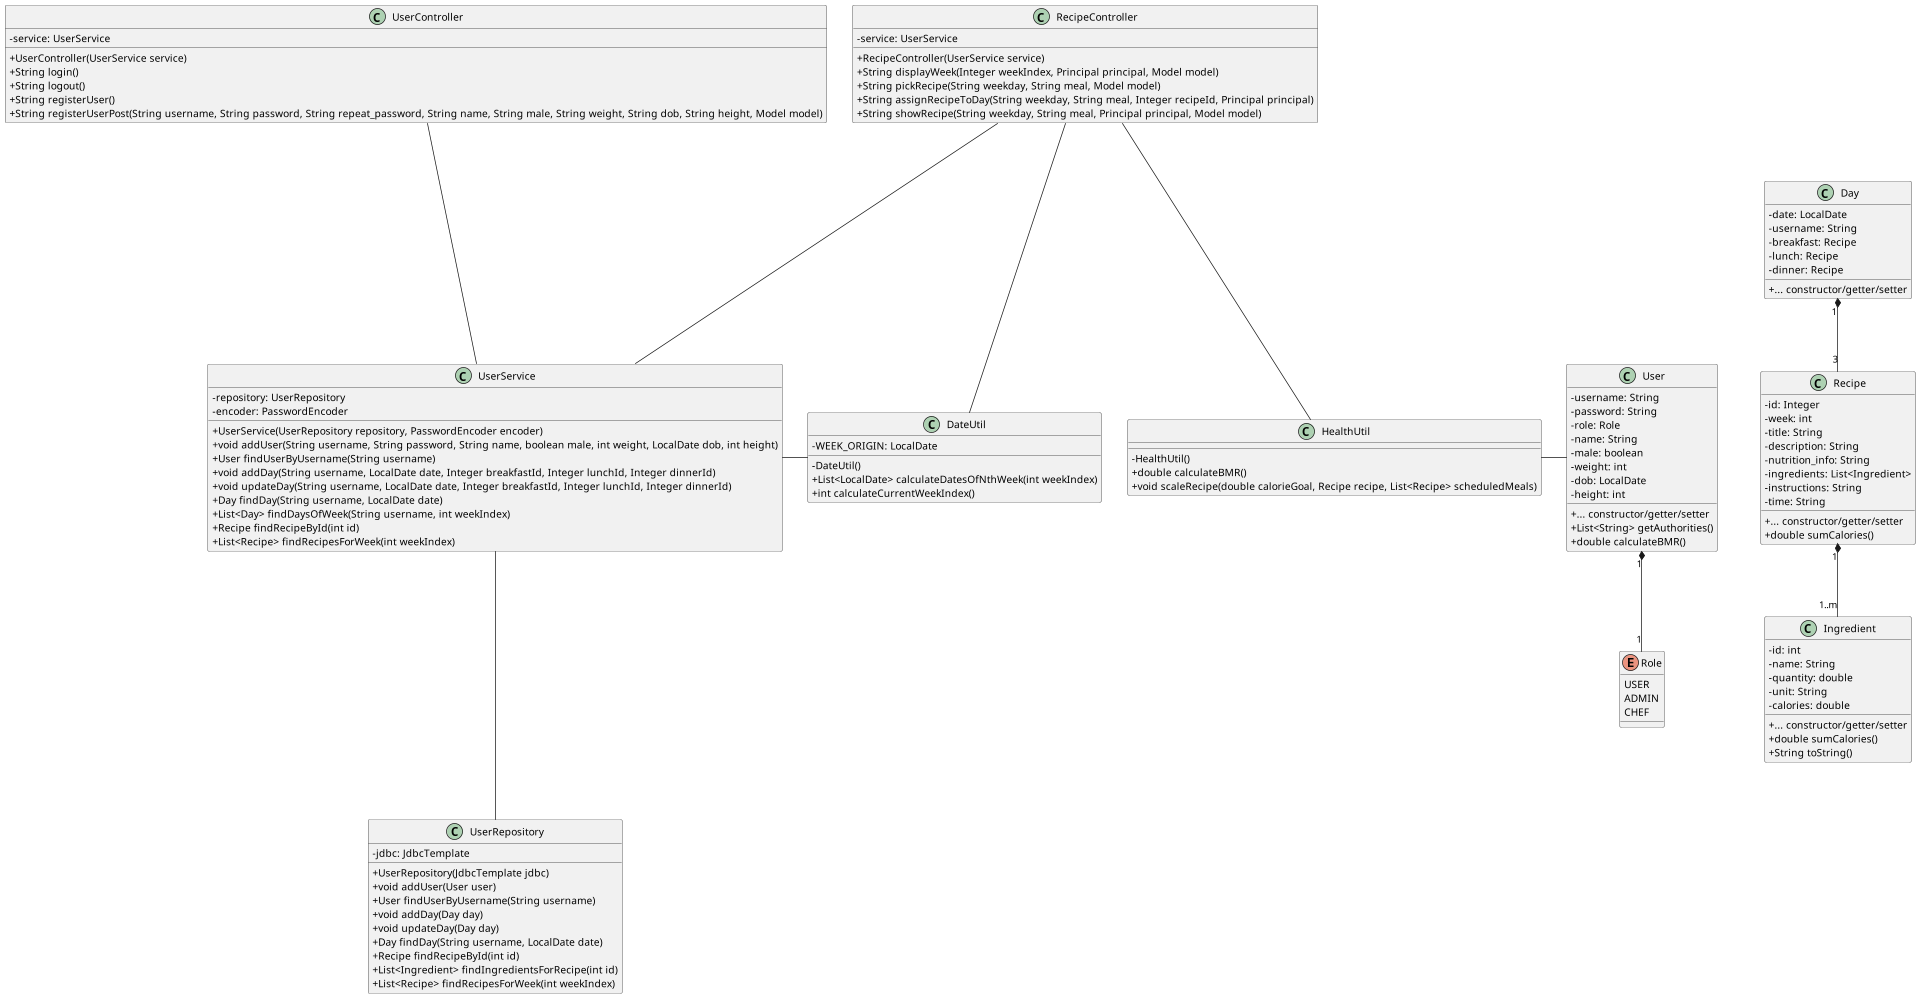

The diagram above was rendered by PlantUML. Its source (embedded in the PNG):
@startuml
scale 1920*1080
skinparam classAttributeIconSize 0
enum Role {
	USER
	ADMIN
	CHEF
}
class User {
	- username: String
	- password: String
	- role: Role
	- name: String
	- male: boolean
	- weight: int
	- dob: LocalDate
	- height: int
	{method} + ... constructor/getter/setter
	+ List<String> getAuthorities()
	+ double calculateBMR()
}
class Day {
	- date: LocalDate
	- username: String
	- breakfast: Recipe
	- lunch: Recipe
	- dinner: Recipe
	{method} + ... constructor/getter/setter
}
class Recipe {
	- id: Integer
	- week: int
	- title: String
	- description: String
	- nutrition_info: String
	- ingredients: List<Ingredient>
	- instructions: String
	- time: String
	{method} + ... constructor/getter/setter
	+ double sumCalories()
}
class Ingredient {
	- id: int
	- name: String
	- quantity: double
	- unit: String
	- calories: double
	{method} + ... constructor/getter/setter
	+ double sumCalories()
	+ String toString()
}
class UserController {
	- service: UserService
	+ UserController(UserService service)
	+ String login()
	+ String logout()
	+ String registerUser()
	+ String registerUserPost(String username, String password, String repeat_password, String name, String male, String weight, String dob, String height, Model model)
}
class RecipeController {
	- service: UserService
	+ RecipeController(UserService service)
	+ String displayWeek(Integer weekIndex, Principal principal, Model model)
	+ String pickRecipe(String weekday, String meal, Model model)
	+ String assignRecipeToDay(String weekday, String meal, Integer recipeId, Principal principal)
	+ String showRecipe(String weekday, String meal, Principal principal, Model model)
}
class UserService {
	- repository: UserRepository
	- encoder: PasswordEncoder
	+ UserService(UserRepository repository, PasswordEncoder encoder)
	+ void addUser(String username, String password, String name, boolean male, int weight, LocalDate dob, int height)
	+ User findUserByUsername(String username)
	+ void addDay(String username, LocalDate date, Integer breakfastId, Integer lunchId, Integer dinnerId)
	+ void updateDay(String username, LocalDate date, Integer breakfastId, Integer lunchId, Integer dinnerId)
	+ Day findDay(String username, LocalDate date)
	+ List<Day> findDaysOfWeek(String username, int weekIndex)
	+ Recipe findRecipeById(int id)
	+ List<Recipe> findRecipesForWeek(int weekIndex)
}
class UserRepository {
	- jdbc: JdbcTemplate
	+ UserRepository(JdbcTemplate jdbc)
	+ void addUser(User user)
	+ User findUserByUsername(String username)
	+ void addDay(Day day)
	+ void updateDay(Day day)
	+ Day findDay(String username, LocalDate date)
	+ Recipe findRecipeById(int id)
	+ List<Ingredient> findIngredientsForRecipe(int id)
	+ List<Recipe> findRecipesForWeek(int weekIndex)
}
class HealthUtil {
	- HealthUtil()
	+ double calculateBMR()
	+ void scaleRecipe(double calorieGoal, Recipe recipe, List<Recipe> scheduledMeals)
}
class DateUtil {
	- WEEK_ORIGIN: LocalDate
	- DateUtil()
	+ List<LocalDate> calculateDatesOfNthWeek(int weekIndex)
	+ int calculateCurrentWeekIndex()
}

' Controller, Service, Repository
UserController --- UserService
RecipeController --- UserService
UserService --- UserRepository

' Util
RecipeController --- DateUtil
RecipeController --- HealthUtil
UserService -r-- DateUtil
HealthUtil -r-- User

' Entities
User " 1" *-- " 1" Role
Day " 1" *-- " 3" Recipe
Recipe " 1" *-- " 1..m" Ingredient

' Improved placement
User -r[hidden]-- Recipe
@enduml